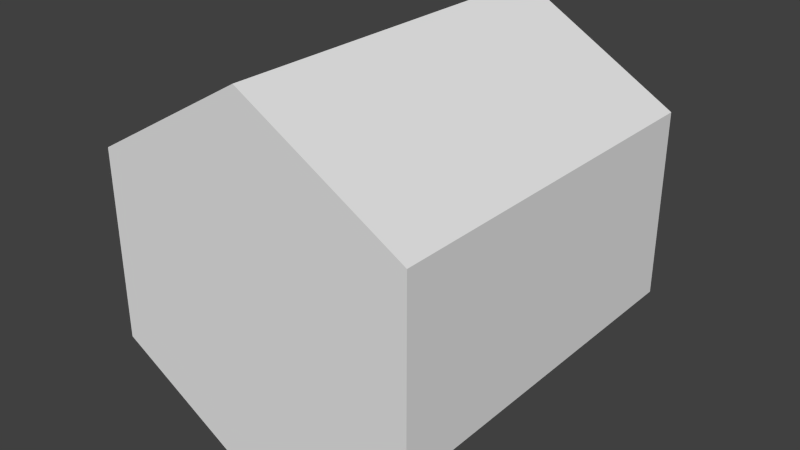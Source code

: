 # Source: Platform.blend  (saved by Blender 2.76.0; exported with 4.5.12 LTS)
import bpy
from mathutils import Matrix  # noqa: F401  (used for matrix-valued properties, if any)

bpy.ops.wm.read_factory_settings(use_empty=True)
scene = bpy.context.scene
scene.name = 'Scene'

# ---- collections
col_collection_1 = bpy.data.collections.new('Collection 1'); scene.collection.children.link(col_collection_1)

# ---- world
world_world = bpy.data.worlds.new('World'); scene.world = world_world
world_world.color = (0.05088, 0.05088, 0.05088)
world_world.use_sun_shadow = False
world_world.sun_shadow_jitter_overblur = 0.0
world_world.cycles.sampling_method = 'MANUAL'
world_world.cycles.sample_map_resolution = 256

# ---- meshes
me_cylinder = bpy.data.meshes.new('Cylinder')
me_cylinder.from_pydata([(8.742e-08, -1.0, 1.0), (8.742e-08, 1.0, 1.0), (-0.866, -1.0, 0.5), (-0.866, 1.0, 0.5), (-0.866, -1.0, -0.5), (-0.866, 1.0, -0.5), (-2.782e-08, -1.0, -1.0), (-2.782e-08, 1.0, -1.0), (0.866, -1.0, -0.5), (0.866, 1.0, -0.5), (0.866, -1.0, 0.5), (0.866, 1.0, 0.5)], [], [(0, 1, 3, 2), (2, 3, 5, 4), (4, 5, 7, 6), (6, 7, 9, 8), (3, 1, 11, 9, 7, 5), (10, 11, 1, 0), (8, 9, 11, 10), (0, 2, 4, 6, 8, 10)])
_uv = me_cylinder.uv_layers.new(name='UVMap')
_uv.uv.foreach_set('vector', [0.0001199, 0.6666, 0.3334, 0.6666, 0.3334, 0.8333, 0.0001198, 0.8333, 0.0001198, 0.8333, 0.3334, 0.8333, 0.3334, 0.9999, 0.0001197, 0.9999, 0.0001199, 0.0001197, 0.3334, 0.0001197, 0.3334, 0.1667, 0.0001199, 0.1667, 0.0001199, 0.1667, 0.3334, 0.1667, 0.3334, 0.3334, 0.0001199, 0.3334, 0.3336, 0.08343, 0.4779, 0.0001197, 0.6222, 0.08343, 0.6222, 0.2501, 0.4779, 0.3334, 0.3336, 0.2501, 0.0001199, 0.5, 0.3334, 0.5, 0.3334, 0.6666, 0.0001199, 0.6666, 0.0001199, 0.3334, 0.3334, 0.3334, 0.3334, 0.5, 0.0001199, 0.5, 0.4779, 0.3336, 0.6222, 0.4169, 0.6222, 0.5836, 0.4779, 0.6669, 0.3336, 0.5836, 0.3336, 0.4169])
_ca = me_cylinder.color_attributes.new('Col', 'BYTE_COLOR', 'CORNER')
_ca.data.foreach_set('color', [1.0, 1.0, 1.0, 1.0, 1.0, 1.0, 1.0, 1.0, 1.0, 1.0, 1.0, 1.0, 1.0, 1.0, 1.0, 1.0, 1.0, 1.0, 1.0, 1.0, 1.0, 1.0, 1.0, 1.0, 1.0, 1.0, 1.0, 1.0, 1.0, 1.0, 1.0, 1.0, 1.0, 1.0, 1.0, 1.0, 1.0, 1.0, 1.0, 1.0, 1.0, 1.0, 1.0, 1.0, 1.0, 1.0, 1.0, 1.0, 1.0, 1.0, 1.0, 1.0, 1.0, 1.0, 1.0, 1.0, 1.0, 1.0, 1.0, 1.0, 1.0, 1.0, 1.0, 1.0, 1.0, 1.0, 1.0, 1.0, 1.0, 1.0, 1.0, 1.0, 1.0, 1.0, 1.0, 1.0, 1.0, 1.0, 1.0, 1.0, 1.0, 1.0, 1.0, 1.0, 1.0, 1.0, 1.0, 1.0, 1.0, 1.0, 1.0, 1.0, 1.0, 1.0, 1.0, 1.0, 1.0, 1.0, 1.0, 1.0, 1.0, 1.0, 1.0, 1.0, 1.0, 1.0, 1.0, 1.0, 1.0, 1.0, 1.0, 1.0, 1.0, 1.0, 1.0, 1.0, 1.0, 1.0, 1.0, 1.0, 1.0, 1.0, 1.0, 1.0, 1.0, 1.0, 1.0, 1.0, 1.0, 1.0, 1.0, 1.0, 1.0, 1.0, 1.0, 1.0, 1.0, 1.0, 1.0, 1.0, 1.0, 1.0, 1.0, 1.0])
me_cylinder.use_remesh_preserve_volume = False
me_cylinder.use_remesh_preserve_attributes = False
me_cylinder.use_mirror_vertex_groups = False
me_cylinder.update()

# ---- objects
ob_hexagonal_prism = bpy.data.objects.new('Hexagonal Prism', me_cylinder)

# ---- transforms, parenting, visibility, modifiers, constraints
ob_hexagonal_prism.location = (0.0, 0.0, 0.0)
ob_hexagonal_prism.lineart.crease_threshold = 0.0

# ---- collection membership
col_collection_1.objects.link(ob_hexagonal_prism)

# ---- scene / render settings (as saved in the file)
scene.frame_start = 1; scene.frame_end = 250; scene.frame_set(1)
scene.render.engine = 'BLENDER_EEVEE_NEXT'
scene.render.resolution_percentage = 50
scene.render.dither_intensity = 0.0
scene.cycles.use_denoising = False
scene.cycles.samples = 10
scene.cycles.sampling_pattern = 'TABULATED_SOBOL'
scene.cycles.light_sampling_threshold = 0.0
scene.cycles.use_adaptive_sampling = False
scene.cycles.use_light_tree = False
scene.cycles.blur_glossy = 0.0
scene.cycles.pixel_filter_type = 'GAUSSIAN'
scene.cycles.sample_clamp_indirect = 0.0
scene.view_settings.view_transform = 'Standard'
bpy.context.view_layer.update()

# ---- added for rendering (the .blend has no active camera and no usable light): camera, sun
cam_auto = bpy.data.cameras.new('AutoCamera')
cam_auto.lens = 50.0
cam_auto.sensor_width = 36.0
cam_auto.clip_end = 1000.0
ob_auto_camera = bpy.data.objects.new('AutoCamera', cam_auto)
scene.collection.objects.link(ob_auto_camera)
ob_auto_camera.location = (3.06862, -3.68235, 2.4549)
ob_auto_camera.rotation_euler = (1.09748, -7.21219e-08, 0.694738)
scene.camera = ob_auto_camera
light_auto_sun = bpy.data.lights.new('AutoSun', 'SUN')
light_auto_sun.energy = 3.0
light_auto_sun.angle = 0.0523599
ob_auto_sun = bpy.data.objects.new('AutoSun', light_auto_sun)
scene.collection.objects.link(ob_auto_sun)
ob_auto_sun.rotation_euler = (0.872665, 0.174533, 0.523599)
bpy.context.view_layer.update()
